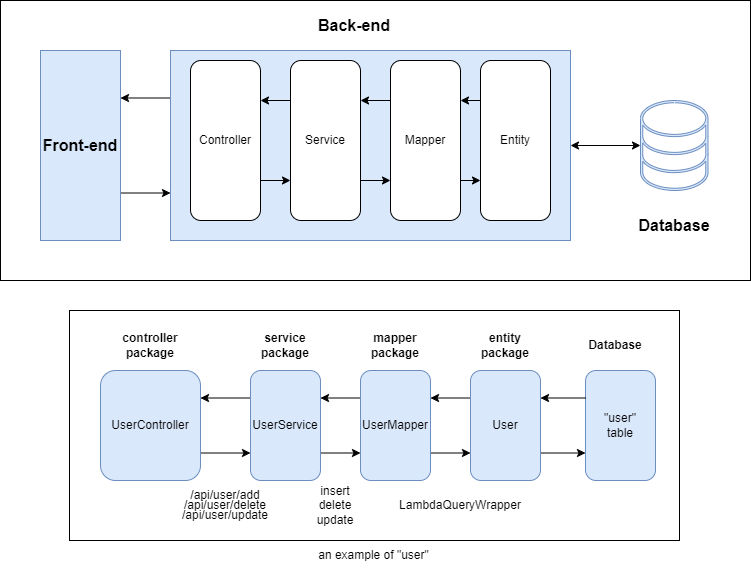

The diagram above was exported from draw.io. Its source (the exported page's mxGraphModel, read from the mxfile embedded in the PNG):
<mxGraphModel dx="1735" dy="1015" grid="1" gridSize="10" guides="1" tooltips="1" connect="1" arrows="1" fold="1" page="1" pageScale="1" pageWidth="827" pageHeight="1169" math="0" shadow="0">
  <root>
    <mxCell id="0" />
    <mxCell id="1" parent="0" />
    <mxCell id="SOUg9gWbfg6V-HsMGzOp-57" value="" style="rounded=0;whiteSpace=wrap;html=1;" vertex="1" parent="1">
      <mxGeometry x="40" y="90" width="750" height="280" as="geometry" />
    </mxCell>
    <mxCell id="SOUg9gWbfg6V-HsMGzOp-24" style="edgeStyle=orthogonalEdgeStyle;rounded=0;orthogonalLoop=1;jettySize=auto;html=1;exitX=0;exitY=0.25;exitDx=0;exitDy=0;entryX=1;entryY=0.25;entryDx=0;entryDy=0;" edge="1" parent="1" source="SOUg9gWbfg6V-HsMGzOp-7" target="SOUg9gWbfg6V-HsMGzOp-23">
      <mxGeometry relative="1" as="geometry" />
    </mxCell>
    <mxCell id="SOUg9gWbfg6V-HsMGzOp-7" value="" style="rounded=0;whiteSpace=wrap;html=1;fillColor=#dae8fc;strokeColor=#6c8ebf;" vertex="1" parent="1">
      <mxGeometry x="210" y="140" width="400" height="190" as="geometry" />
    </mxCell>
    <mxCell id="SOUg9gWbfg6V-HsMGzOp-14" style="edgeStyle=orthogonalEdgeStyle;rounded=0;orthogonalLoop=1;jettySize=auto;html=1;exitX=0;exitY=0.25;exitDx=0;exitDy=0;entryX=1;entryY=0.25;entryDx=0;entryDy=0;" edge="1" parent="1" source="SOUg9gWbfg6V-HsMGzOp-2" target="SOUg9gWbfg6V-HsMGzOp-4">
      <mxGeometry relative="1" as="geometry" />
    </mxCell>
    <mxCell id="SOUg9gWbfg6V-HsMGzOp-19" style="edgeStyle=orthogonalEdgeStyle;rounded=0;orthogonalLoop=1;jettySize=auto;html=1;exitX=1;exitY=0.75;exitDx=0;exitDy=0;entryX=0;entryY=0.75;entryDx=0;entryDy=0;" edge="1" parent="1" source="SOUg9gWbfg6V-HsMGzOp-2" target="SOUg9gWbfg6V-HsMGzOp-5">
      <mxGeometry relative="1" as="geometry" />
    </mxCell>
    <mxCell id="SOUg9gWbfg6V-HsMGzOp-2" value="Service" style="rounded=1;whiteSpace=wrap;html=1;" vertex="1" parent="1">
      <mxGeometry x="330" y="150" width="70" height="160" as="geometry" />
    </mxCell>
    <mxCell id="SOUg9gWbfg6V-HsMGzOp-18" style="edgeStyle=orthogonalEdgeStyle;rounded=0;orthogonalLoop=1;jettySize=auto;html=1;exitX=1;exitY=0.75;exitDx=0;exitDy=0;entryX=0;entryY=0.75;entryDx=0;entryDy=0;" edge="1" parent="1" source="SOUg9gWbfg6V-HsMGzOp-4" target="SOUg9gWbfg6V-HsMGzOp-2">
      <mxGeometry relative="1" as="geometry" />
    </mxCell>
    <mxCell id="SOUg9gWbfg6V-HsMGzOp-4" value="Controller" style="rounded=1;whiteSpace=wrap;html=1;" vertex="1" parent="1">
      <mxGeometry x="230" y="150" width="70" height="160" as="geometry" />
    </mxCell>
    <mxCell id="SOUg9gWbfg6V-HsMGzOp-16" style="edgeStyle=orthogonalEdgeStyle;rounded=0;orthogonalLoop=1;jettySize=auto;html=1;exitX=0;exitY=0.25;exitDx=0;exitDy=0;entryX=1;entryY=0.25;entryDx=0;entryDy=0;" edge="1" parent="1" source="SOUg9gWbfg6V-HsMGzOp-5" target="SOUg9gWbfg6V-HsMGzOp-2">
      <mxGeometry relative="1" as="geometry" />
    </mxCell>
    <mxCell id="SOUg9gWbfg6V-HsMGzOp-20" style="edgeStyle=orthogonalEdgeStyle;rounded=0;orthogonalLoop=1;jettySize=auto;html=1;exitX=1;exitY=0.75;exitDx=0;exitDy=0;entryX=0;entryY=0.75;entryDx=0;entryDy=0;" edge="1" parent="1" source="SOUg9gWbfg6V-HsMGzOp-5" target="SOUg9gWbfg6V-HsMGzOp-6">
      <mxGeometry relative="1" as="geometry" />
    </mxCell>
    <mxCell id="SOUg9gWbfg6V-HsMGzOp-5" value="Mapper" style="rounded=1;whiteSpace=wrap;html=1;" vertex="1" parent="1">
      <mxGeometry x="430" y="150" width="70" height="160" as="geometry" />
    </mxCell>
    <mxCell id="SOUg9gWbfg6V-HsMGzOp-17" style="edgeStyle=orthogonalEdgeStyle;rounded=0;orthogonalLoop=1;jettySize=auto;html=1;exitX=0;exitY=0.25;exitDx=0;exitDy=0;entryX=1;entryY=0.25;entryDx=0;entryDy=0;" edge="1" parent="1" source="SOUg9gWbfg6V-HsMGzOp-6" target="SOUg9gWbfg6V-HsMGzOp-5">
      <mxGeometry relative="1" as="geometry" />
    </mxCell>
    <mxCell id="SOUg9gWbfg6V-HsMGzOp-6" value="Entity" style="rounded=1;whiteSpace=wrap;html=1;" vertex="1" parent="1">
      <mxGeometry x="520" y="150" width="70" height="160" as="geometry" />
    </mxCell>
    <mxCell id="SOUg9gWbfg6V-HsMGzOp-25" style="edgeStyle=orthogonalEdgeStyle;rounded=0;orthogonalLoop=1;jettySize=auto;html=1;exitX=1;exitY=0.75;exitDx=0;exitDy=0;entryX=0;entryY=0.75;entryDx=0;entryDy=0;" edge="1" parent="1" source="SOUg9gWbfg6V-HsMGzOp-23" target="SOUg9gWbfg6V-HsMGzOp-7">
      <mxGeometry relative="1" as="geometry" />
    </mxCell>
    <mxCell id="SOUg9gWbfg6V-HsMGzOp-23" value="&lt;font style=&quot;font-size: 16px;&quot;&gt;&lt;b&gt;Front-end&lt;/b&gt;&lt;/font&gt;" style="rounded=0;whiteSpace=wrap;html=1;fillColor=#dae8fc;strokeColor=#6c8ebf;" vertex="1" parent="1">
      <mxGeometry x="80" y="140" width="80" height="190" as="geometry" />
    </mxCell>
    <mxCell id="SOUg9gWbfg6V-HsMGzOp-26" value="" style="sketch=0;pointerEvents=1;shadow=0;dashed=0;html=1;strokeColor=#6c8ebf;fillColor=#dae8fc;aspect=fixed;labelPosition=center;verticalLabelPosition=bottom;verticalAlign=top;align=center;outlineConnect=0;shape=mxgraph.vvd.storage;" vertex="1" parent="1">
      <mxGeometry x="680" y="190" width="67.5" height="90" as="geometry" />
    </mxCell>
    <mxCell id="SOUg9gWbfg6V-HsMGzOp-28" value="" style="endArrow=classic;startArrow=classic;html=1;rounded=0;exitX=1;exitY=0.5;exitDx=0;exitDy=0;" edge="1" parent="1" source="SOUg9gWbfg6V-HsMGzOp-7" target="SOUg9gWbfg6V-HsMGzOp-26">
      <mxGeometry width="50" height="50" relative="1" as="geometry">
        <mxPoint x="610" y="250" as="sourcePoint" />
        <mxPoint x="660" y="200" as="targetPoint" />
      </mxGeometry>
    </mxCell>
    <mxCell id="SOUg9gWbfg6V-HsMGzOp-29" value="&lt;font style=&quot;font-size: 16px;&quot;&gt;&lt;b&gt;Database&lt;/b&gt;&lt;/font&gt;" style="text;html=1;align=center;verticalAlign=middle;whiteSpace=wrap;rounded=0;" vertex="1" parent="1">
      <mxGeometry x="684" y="300" width="60" height="30" as="geometry" />
    </mxCell>
    <mxCell id="SOUg9gWbfg6V-HsMGzOp-30" value="&lt;b&gt;&lt;font style=&quot;font-size: 16px;&quot;&gt;Back-end&lt;/font&gt;&lt;/b&gt;" style="text;html=1;align=center;verticalAlign=middle;whiteSpace=wrap;rounded=0;" vertex="1" parent="1">
      <mxGeometry x="314" y="100" width="160" height="30" as="geometry" />
    </mxCell>
    <mxCell id="SOUg9gWbfg6V-HsMGzOp-31" value="" style="rounded=0;whiteSpace=wrap;html=1;" vertex="1" parent="1">
      <mxGeometry x="109" y="400" width="610" height="230" as="geometry" />
    </mxCell>
    <mxCell id="SOUg9gWbfg6V-HsMGzOp-32" value="&quot;user&quot;&lt;div&gt;table&lt;/div&gt;" style="rounded=1;whiteSpace=wrap;html=1;fillColor=#dae8fc;strokeColor=#6c8ebf;" vertex="1" parent="1">
      <mxGeometry x="625" y="460" width="70" height="110" as="geometry" />
    </mxCell>
    <mxCell id="SOUg9gWbfg6V-HsMGzOp-33" style="edgeStyle=orthogonalEdgeStyle;rounded=0;orthogonalLoop=1;jettySize=auto;html=1;exitX=0;exitY=0.25;exitDx=0;exitDy=0;entryX=1;entryY=0.25;entryDx=0;entryDy=0;" edge="1" parent="1" source="SOUg9gWbfg6V-HsMGzOp-35" target="SOUg9gWbfg6V-HsMGzOp-38">
      <mxGeometry relative="1" as="geometry" />
    </mxCell>
    <mxCell id="SOUg9gWbfg6V-HsMGzOp-34" style="edgeStyle=orthogonalEdgeStyle;rounded=0;orthogonalLoop=1;jettySize=auto;html=1;exitX=1;exitY=0.75;exitDx=0;exitDy=0;entryX=0;entryY=0.75;entryDx=0;entryDy=0;" edge="1" parent="1" source="SOUg9gWbfg6V-HsMGzOp-35" target="SOUg9gWbfg6V-HsMGzOp-32">
      <mxGeometry relative="1" as="geometry" />
    </mxCell>
    <mxCell id="SOUg9gWbfg6V-HsMGzOp-35" value="User" style="rounded=1;whiteSpace=wrap;html=1;fillColor=#dae8fc;strokeColor=#6c8ebf;" vertex="1" parent="1">
      <mxGeometry x="510" y="460" width="70" height="110" as="geometry" />
    </mxCell>
    <mxCell id="SOUg9gWbfg6V-HsMGzOp-36" style="edgeStyle=orthogonalEdgeStyle;rounded=0;orthogonalLoop=1;jettySize=auto;html=1;exitX=0;exitY=0.25;exitDx=0;exitDy=0;entryX=1;entryY=0.25;entryDx=0;entryDy=0;" edge="1" parent="1" source="SOUg9gWbfg6V-HsMGzOp-38" target="SOUg9gWbfg6V-HsMGzOp-41">
      <mxGeometry relative="1" as="geometry" />
    </mxCell>
    <mxCell id="SOUg9gWbfg6V-HsMGzOp-37" style="edgeStyle=orthogonalEdgeStyle;rounded=0;orthogonalLoop=1;jettySize=auto;html=1;exitX=1;exitY=0.75;exitDx=0;exitDy=0;entryX=0;entryY=0.75;entryDx=0;entryDy=0;" edge="1" parent="1" source="SOUg9gWbfg6V-HsMGzOp-38" target="SOUg9gWbfg6V-HsMGzOp-35">
      <mxGeometry relative="1" as="geometry" />
    </mxCell>
    <mxCell id="SOUg9gWbfg6V-HsMGzOp-38" value="UserMapper" style="rounded=1;whiteSpace=wrap;html=1;fillColor=#dae8fc;strokeColor=#6c8ebf;" vertex="1" parent="1">
      <mxGeometry x="400" y="460" width="70" height="110" as="geometry" />
    </mxCell>
    <mxCell id="SOUg9gWbfg6V-HsMGzOp-39" style="edgeStyle=orthogonalEdgeStyle;rounded=0;orthogonalLoop=1;jettySize=auto;html=1;exitX=0;exitY=0.25;exitDx=0;exitDy=0;entryX=1;entryY=0.25;entryDx=0;entryDy=0;" edge="1" parent="1" source="SOUg9gWbfg6V-HsMGzOp-41" target="SOUg9gWbfg6V-HsMGzOp-43">
      <mxGeometry relative="1" as="geometry" />
    </mxCell>
    <mxCell id="SOUg9gWbfg6V-HsMGzOp-40" style="edgeStyle=orthogonalEdgeStyle;rounded=0;orthogonalLoop=1;jettySize=auto;html=1;exitX=1;exitY=0.75;exitDx=0;exitDy=0;entryX=0;entryY=0.75;entryDx=0;entryDy=0;" edge="1" parent="1" source="SOUg9gWbfg6V-HsMGzOp-41" target="SOUg9gWbfg6V-HsMGzOp-38">
      <mxGeometry relative="1" as="geometry" />
    </mxCell>
    <mxCell id="SOUg9gWbfg6V-HsMGzOp-41" value="UserService" style="rounded=1;whiteSpace=wrap;html=1;fillColor=#dae8fc;strokeColor=#6c8ebf;" vertex="1" parent="1">
      <mxGeometry x="290" y="460" width="70" height="110" as="geometry" />
    </mxCell>
    <mxCell id="SOUg9gWbfg6V-HsMGzOp-42" style="edgeStyle=orthogonalEdgeStyle;rounded=0;orthogonalLoop=1;jettySize=auto;html=1;exitX=1;exitY=0.75;exitDx=0;exitDy=0;entryX=0;entryY=0.75;entryDx=0;entryDy=0;" edge="1" parent="1" source="SOUg9gWbfg6V-HsMGzOp-43" target="SOUg9gWbfg6V-HsMGzOp-41">
      <mxGeometry relative="1" as="geometry" />
    </mxCell>
    <mxCell id="SOUg9gWbfg6V-HsMGzOp-43" value="UserController" style="rounded=1;whiteSpace=wrap;html=1;fillColor=#dae8fc;strokeColor=#6c8ebf;" vertex="1" parent="1">
      <mxGeometry x="140" y="460" width="100" height="110" as="geometry" />
    </mxCell>
    <mxCell id="SOUg9gWbfg6V-HsMGzOp-44" value="&lt;b&gt;Database&lt;/b&gt;" style="text;html=1;align=center;verticalAlign=middle;whiteSpace=wrap;rounded=0;" vertex="1" parent="1">
      <mxGeometry x="625" y="420" width="60" height="30" as="geometry" />
    </mxCell>
    <mxCell id="SOUg9gWbfg6V-HsMGzOp-45" value="&lt;b&gt;entity package&lt;/b&gt;" style="text;html=1;align=center;verticalAlign=middle;whiteSpace=wrap;rounded=0;" vertex="1" parent="1">
      <mxGeometry x="515" y="420" width="60" height="30" as="geometry" />
    </mxCell>
    <mxCell id="SOUg9gWbfg6V-HsMGzOp-46" value="&lt;b&gt;mapper package&lt;/b&gt;" style="text;html=1;align=center;verticalAlign=middle;whiteSpace=wrap;rounded=0;" vertex="1" parent="1">
      <mxGeometry x="405" y="420" width="60" height="30" as="geometry" />
    </mxCell>
    <mxCell id="SOUg9gWbfg6V-HsMGzOp-47" value="&lt;b&gt;service package&lt;/b&gt;" style="text;html=1;align=center;verticalAlign=middle;whiteSpace=wrap;rounded=0;" vertex="1" parent="1">
      <mxGeometry x="295" y="420" width="60" height="30" as="geometry" />
    </mxCell>
    <mxCell id="SOUg9gWbfg6V-HsMGzOp-48" value="&lt;b&gt;controller package&lt;/b&gt;" style="text;html=1;align=center;verticalAlign=middle;whiteSpace=wrap;rounded=0;" vertex="1" parent="1">
      <mxGeometry x="160" y="420" width="60" height="30" as="geometry" />
    </mxCell>
    <mxCell id="SOUg9gWbfg6V-HsMGzOp-49" style="edgeStyle=orthogonalEdgeStyle;rounded=0;orthogonalLoop=1;jettySize=auto;html=1;exitX=0;exitY=0.25;exitDx=0;exitDy=0;entryX=1;entryY=0.25;entryDx=0;entryDy=0;" edge="1" parent="1" source="SOUg9gWbfg6V-HsMGzOp-32" target="SOUg9gWbfg6V-HsMGzOp-35">
      <mxGeometry relative="1" as="geometry" />
    </mxCell>
    <mxCell id="SOUg9gWbfg6V-HsMGzOp-50" value="insert&lt;div&gt;delete&lt;/div&gt;&lt;div&gt;update&lt;/div&gt;" style="text;html=1;align=center;verticalAlign=middle;whiteSpace=wrap;rounded=0;" vertex="1" parent="1">
      <mxGeometry x="345" y="580" width="60" height="30" as="geometry" />
    </mxCell>
    <mxCell id="SOUg9gWbfg6V-HsMGzOp-51" value="/api/user/add" style="text;html=1;align=center;verticalAlign=middle;whiteSpace=wrap;rounded=0;" vertex="1" parent="1">
      <mxGeometry x="235" y="570" width="60" height="30" as="geometry" />
    </mxCell>
    <mxCell id="SOUg9gWbfg6V-HsMGzOp-52" style="edgeStyle=orthogonalEdgeStyle;rounded=0;orthogonalLoop=1;jettySize=auto;html=1;exitX=0.5;exitY=1;exitDx=0;exitDy=0;" edge="1" parent="1" source="SOUg9gWbfg6V-HsMGzOp-50" target="SOUg9gWbfg6V-HsMGzOp-50">
      <mxGeometry relative="1" as="geometry" />
    </mxCell>
    <mxCell id="SOUg9gWbfg6V-HsMGzOp-53" value="/api/user/delete" style="text;html=1;align=center;verticalAlign=middle;whiteSpace=wrap;rounded=0;" vertex="1" parent="1">
      <mxGeometry x="235" y="580" width="60" height="30" as="geometry" />
    </mxCell>
    <mxCell id="SOUg9gWbfg6V-HsMGzOp-54" value="/api/user/update" style="text;html=1;align=center;verticalAlign=middle;whiteSpace=wrap;rounded=0;" vertex="1" parent="1">
      <mxGeometry x="235" y="590" width="60" height="30" as="geometry" />
    </mxCell>
    <mxCell id="SOUg9gWbfg6V-HsMGzOp-55" value="LambdaQueryWrapper" style="text;html=1;align=center;verticalAlign=middle;whiteSpace=wrap;rounded=0;" vertex="1" parent="1">
      <mxGeometry x="470" y="580" width="60" height="30" as="geometry" />
    </mxCell>
    <mxCell id="SOUg9gWbfg6V-HsMGzOp-59" value="an example of &quot;user&quot;" style="text;html=1;align=center;verticalAlign=middle;whiteSpace=wrap;rounded=0;" vertex="1" parent="1">
      <mxGeometry x="301" y="630" width="225" height="30" as="geometry" />
    </mxCell>
  </root>
</mxGraphModel>